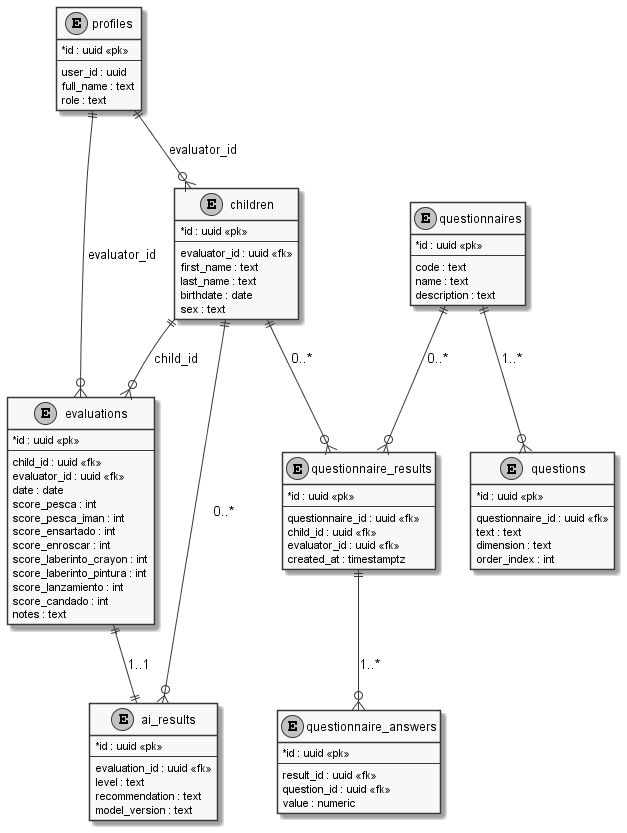

The diagram above was rendered by PlantUML. Its source (embedded in the PNG):
@startuml

skinparam classAttributeIconSize 0
skinparam monochrome true

entity "profiles" as profiles {
  * id : uuid <<pk>>
  --
  user_id : uuid
  full_name : text
  role : text
}

entity "children" as children {
  * id : uuid <<pk>>
  --
  evaluator_id : uuid <<fk>>
  first_name : text
  last_name : text
  birthdate : date
  sex : text
}

entity "evaluations" as evaluations {
  * id : uuid <<pk>>
  --
  child_id : uuid <<fk>>
  evaluator_id : uuid <<fk>>
  date : date
  score_pesca : int
  score_pesca_iman : int
  score_ensartado : int
  score_enroscar : int
  score_laberinto_crayon : int
  score_laberinto_pintura : int
  score_lanzamiento : int
  score_candado : int
  notes : text
}

entity "questionnaires" as questionnaires {
  * id : uuid <<pk>>
  --
  code : text
  name : text
  description : text
}

entity "questions" as questions {
  * id : uuid <<pk>>
  --
  questionnaire_id : uuid <<fk>>
  text : text
  dimension : text
  order_index : int
}

entity "questionnaire_results" as q_results {
  * id : uuid <<pk>>
  --
  questionnaire_id : uuid <<fk>>
  child_id : uuid <<fk>>
  evaluator_id : uuid <<fk>>
  created_at : timestamptz
}

entity "questionnaire_answers" as q_answers {
  * id : uuid <<pk>>
  --
  result_id : uuid <<fk>>
  question_id : uuid <<fk>>
  value : numeric
}

entity "ai_results" as ai_results {
  * id : uuid <<pk>>
  --
  evaluation_id : uuid <<fk>>
  level : text
  recommendation : text
  model_version : text
}

profiles ||--o{ children : "evaluator_id"
profiles ||--o{ evaluations : "evaluator_id"
children ||--o{ evaluations : "child_id"

questionnaires ||--o{ questions : "1..*"
children ||--o{ q_results : "0..*"
questionnaires ||--o{ q_results : "0..*"
q_results ||--o{ q_answers : "1..*"

children ||--o{ ai_results : "0..*"
evaluations ||--|| ai_results : "1..1"

@enduml